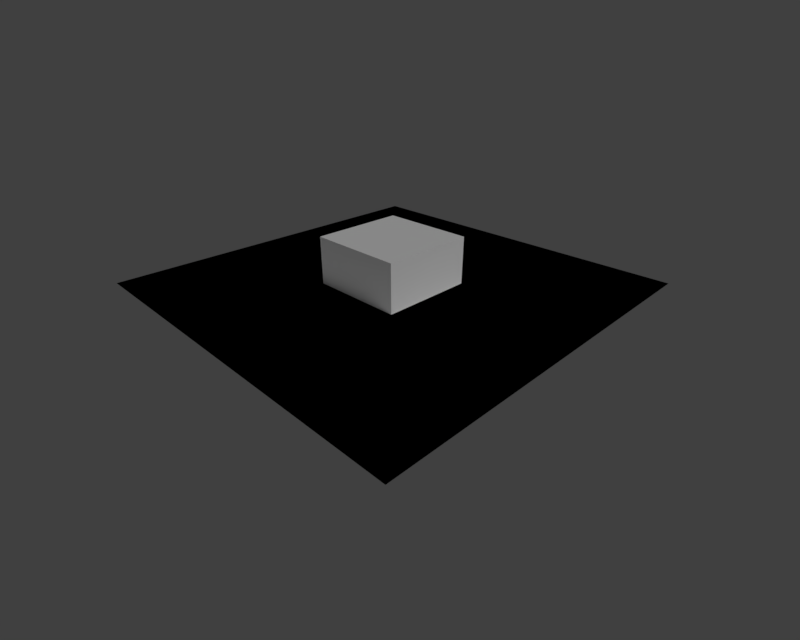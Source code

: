 # Source: motrack_step_3.blend  (saved by Blender 2.79.2; exported with 4.5.12 LTS)
import bpy
from mathutils import Matrix  # noqa: F401  (used for matrix-valued properties, if any)

bpy.ops.wm.read_factory_settings(use_empty=True)
scene = bpy.context.scene
scene.name = 'Scene'

# ---- collections
col_collection_1 = bpy.data.collections.new('Collection 1'); scene.collection.children.link(col_collection_1)
col_collection_11 = bpy.data.collections.new('Collection 11'); scene.collection.children.link(col_collection_11)

# ---- world
world_world = bpy.data.worlds.new('World'); scene.world = world_world
world_world.color = (0.05088, 0.05088, 0.05088)
world_world.use_sun_shadow = False
world_world.sun_shadow_jitter_overblur = 0.0
world_world.cycles.sampling_method = 'MANUAL'
world_world.light_settings.ao_factor = 0.05
world_world.light_settings.distance = 1.0

# ---- cameras
cam_camera = bpy.data.cameras.new('Camera')
cam_camera.clip_end = 100.0
cam_camera.lens = 3.95
cam_camera.sensor_width = 5.76
cam_camera.sensor_height = 18.0
cam_camera.ortho_scale = 7.314
cam_camera.dof.focus_distance = 0.0
cam_camera.dof.aperture_fstop = 128.0

# ---- lights
light_sun = bpy.data.lights.new('Sun', 'SUN')
light_sun.transmission_factor = 0.0
light_sun.angle = 0.1993
light_sun.energy = 1.0
light_sun.shadow_buffer_clip_start = 0.5
light_sun.shadow_soft_size = 0.1
light_sun.shadow_cascade_max_distance = 1000.0
light_hemi = bpy.data.lights.new('Hemi', 'SUN')
light_hemi.transmission_factor = 0.0
light_hemi.angle = 0.1993
light_hemi.energy = 1.0
light_hemi.shadow_buffer_clip_start = 0.5
light_hemi.shadow_soft_size = 0.1
light_hemi.shadow_cascade_max_distance = 1000.0

# ---- meshes
me_tracks = bpy.data.meshes.new('Tracks')
me_tracks.from_pydata([(-0.3797, 0.01041, -0.8451), (0.3207, 0.07182, -0.6376), (0.028, 0.04362, -0.6696)], [], [])
me_tracks.use_remesh_preserve_volume = False
me_tracks.use_remesh_preserve_attributes = False
me_tracks.use_mirror_vertex_groups = False
me_tracks.update()
me_cube_001 = bpy.data.meshes.new('Cube.001')
me_cube_001.from_pydata([(-1.0, -1.0, -1.0), (-1.0, -1.0, 1.0), (-1.0, 1.0, -1.0), (-1.0, 1.0, 1.0), (1.0, -1.0, -1.0), (1.0, -1.0, 1.0), (1.0, 1.0, -1.0), (1.0, 1.0, 1.0)], [], [(0, 1, 3, 2), (2, 3, 7, 6), (6, 7, 5, 4), (4, 5, 1, 0), (2, 6, 4, 0), (7, 3, 1, 5)])
me_cube_001.use_remesh_preserve_volume = False
me_cube_001.use_remesh_preserve_attributes = False
me_cube_001.use_mirror_vertex_groups = False
me_cube_001.update()
me_ground = bpy.data.meshes.new('Ground')
me_ground.from_pydata([(-4.0, -4.0, 0.0), (4.0, -4.0, 0.0), (4.0, 4.0, 0.0), (-4.0, 4.0, 0.0)], [], [(0, 1, 2, 3)])
me_ground.use_remesh_preserve_volume = False
me_ground.use_remesh_preserve_attributes = False
me_ground.use_mirror_vertex_groups = False
me_ground.update()

# ---- objects
ob_tracks = bpy.data.objects.new('Tracks', me_tracks)
ob_cube = bpy.data.objects.new('Cube', me_cube_001)
ob_lamp_sun = bpy.data.objects.new('Lamp Sun', light_sun)
ob_lamp_hemi = bpy.data.objects.new('Lamp Hemi', light_hemi)
ob_camera = bpy.data.objects.new('Camera', cam_camera)
ob_ground = bpy.data.objects.new('Ground', me_ground)

# ---- transforms, parenting, visibility, modifiers, constraints
ob_tracks.location = (7.411, -7.168, 4.555)
ob_tracks.rotation_euler = (1.088, -4.442e-08, 0.7869)
ob_tracks.lineart.crease_threshold = 0.0
ob_cube.location = (0.0, 0.0, 0.0)
ob_cube.lineart.crease_threshold = 0.0
ob_lamp_sun.location = (4.0, 1.0, 5.0)
ob_lamp_sun.rotation_euler = (0.6458, 0.05236, 1.85)
ob_lamp_sun.hide_viewport = True
ob_lamp_sun.lineart.crease_threshold = 0.0
ob_lamp_hemi.location = (4.0, 1.0, 6.0)
ob_lamp_hemi.rotation_euler = (0.6458, 0.05236, -1.257)
ob_lamp_hemi.hide_viewport = True
ob_lamp_hemi.hide_render = True
ob_lamp_hemi.lineart.crease_threshold = 0.0
ob_camera.location = (7.411, -7.168, 4.555)
ob_camera.rotation_euler = (1.088, 0.0, 0.7869)
ob_camera.lock_rotations_4d = False
ob_camera.empty_display_type = 'ARROWS'
ob_camera.color = (0.0, 0.0, 0.0, 0.0)
ob_camera.hide_viewport = True
ob_camera.display_type = 'WIRE'
ob_camera.lineart.crease_threshold = 0.0
_c = ob_camera.constraints.new('CAMERA_SOLVER'); _c.name = 'Camera Solver'
ob_ground.location = (0.0, 0.0, 0.0)
ob_ground.lineart.crease_threshold = 0.0

# ---- collection membership
col_collection_1.objects.link(ob_tracks)
col_collection_1.objects.link(ob_cube)
col_collection_1.objects.link(ob_lamp_sun)
col_collection_1.objects.link(ob_lamp_hemi)
col_collection_1.objects.link(ob_camera)
col_collection_11.objects.link(ob_tracks)
col_collection_11.objects.link(ob_ground)
col_collection_11.objects.link(ob_lamp_sun)
col_collection_11.objects.link(ob_lamp_hemi)
def _layer_coll(name, lc=None):
    lc = lc or bpy.context.view_layer.layer_collection
    for c in lc.children:
        if c.name == name: return c
        r = _layer_coll(name, c)
        if r: return r
_layer_coll('Collection 11').holdout = True
_layer_coll('Collection 11').indirect_only = True

# ---- scene / render settings (as saved in the file)
scene.camera = ob_camera
scene.frame_start = 1; scene.frame_end = 250; scene.frame_set(1)
scene.render.engine = 'BLENDER_EEVEE_NEXT'
scene.render.resolution_x = 720
scene.render.resolution_y = 576
scene.render.dither_intensity = 0.0
scene.render.film_transparent = True
scene.cycles.use_denoising = False
scene.cycles.samples = 128
scene.cycles.sampling_pattern = 'TABULATED_SOBOL'
scene.cycles.use_adaptive_sampling = False
scene.cycles.use_light_tree = False
scene.view_settings.view_transform = 'Standard'
bpy.context.view_layer.update()
